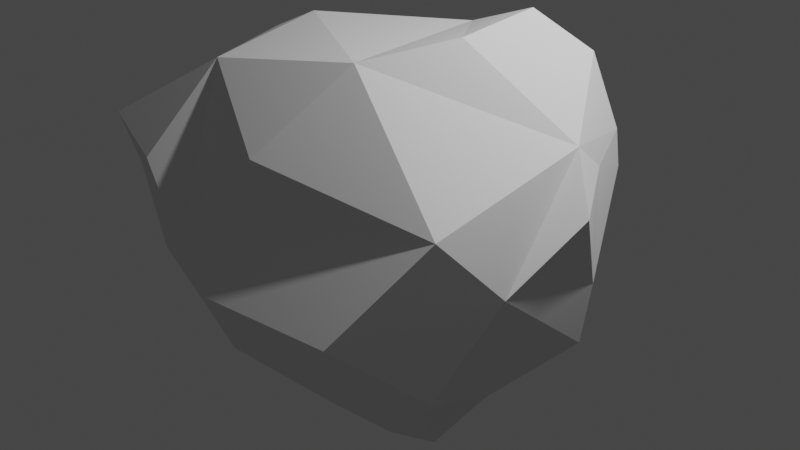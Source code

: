 # Source: CaveRock1.blend  (saved by Blender 2.80.75; exported with 4.5.12 LTS)
import bpy
from mathutils import Matrix  # noqa: F401  (used for matrix-valued properties, if any)

bpy.ops.wm.read_factory_settings(use_empty=True)
scene = bpy.context.scene
scene.name = 'Scene'

# ---- collections
col_collection = bpy.data.collections.new('Collection'); scene.collection.children.link(col_collection)

# ---- world
world_world = bpy.data.worlds.new('World'); scene.world = world_world
world_world.use_nodes = True; world_world.node_tree.nodes.clear()
_N = world_world.node_tree.nodes; _L = world_world.node_tree.links
n0 = _N.new('ShaderNodeOutputWorld'); n0.name = 'World Output'; n0.location = (300, 300)
n1 = _N.new('ShaderNodeBackground'); n1.name = 'Background'; n1.location = (10, 300)
n1.inputs[0].default_value = (0.05088, 0.05088, 0.05088, 1.0)
_L.new(n1.outputs[0], n0.inputs[0])
n0.is_active_output = True
world_world.color = (0.05088, 0.05088, 0.05088)
world_world.use_sun_shadow = False
world_world.sun_shadow_jitter_overblur = 0.0

# ---- cameras
cam_camera = bpy.data.cameras.new('Camera')
cam_camera.clip_end = 100.0
cam_camera.ortho_scale = 7.314

# ---- lights
light_light = bpy.data.lights.new('Light', 'POINT')
light_light.transmission_factor = 0.0
light_light.energy = 1000.0
light_light.shadow_soft_size = 0.1
light_light.shadow_maximum_resolution = 0.006
light_light.use_absolute_resolution = True

# ---- meshes
me_icosphere = bpy.data.meshes.new('Icosphere')
me_icosphere.from_pydata([(0.166, 0.322, 0.9986), (0.4796, 0.6978, 0.8732), (0.5435, -0.1445, 1.096), (0.8263, 0.6678, 0.3531), (0.9834, 0.135, 0.6499), (1.138, 0.04091, 0.3846), (0.9857, 0.3231, -0.09652), (0.9419, 0.3553, 0.4811), (0.2517, 0.932, -0.04706), (-0.5145, 0.03871, -0.8908), (-0.2466, -0.2831, -1.114), (-0.3126, -0.8337, -0.5524), (0.3883, 0.277, -1.027), (-0.6933, 0.5508, -0.5643), (0.4819, -0.2107, -1.02), (0.4846, 0.9153, 0.5676), (0.7729, -0.533, -0.4812), (-0.7042, 0.151, -0.527), (0.5347, -0.3581, -0.7388), (-0.05528, 0.4522, -0.8653), (-0.3237, 0.7607, -0.4615), (-0.9725, -0.222, 0.06912), (-0.9126, -0.06407, -0.1264), (-0.9677, -0.6074, 0.5266), (-0.4326, -1.142, 0.5355), (0.1102, -0.9664, 0.6408), (0.6447, -1.036, -0.03157), (-0.9508, 0.1793, -0.02528), (-0.8228, -0.649, 0.1394), (-0.495, -0.2373, -0.7234), (0.06759, -0.6467, -0.7088), (5.509e-05, -0.9587, -0.3828), (-0.00137, -1.176, 0.009306), (-0.6504, -0.9619, -0.0642), (-0.6982, -0.5939, -0.275), (-0.7235, -1.098, 0.6624), (0.2143, 0.7799, -0.6187), (0.8973, 0.3751, -0.4871), (0.9187, -0.6658, 0.4395), (-0.8243, -0.9518, 0.3404), (-0.8994, -0.355, 0.5944), (-0.3118, 0.5117, 0.079), (-0.7022, 0.2206, 0.5141), (-0.2484, 0.4451, 0.8095), (-0.4929, -0.3227, 0.9681), (-0.334, -0.2377, 1.052), (-0.2707, -0.8365, 0.971), (-0.2416, -1.146, 0.2178), (-0.422, 0.2135, 0.6957), (-0.1183, 0.61, 0.3215), (0.1583, 0.794, 0.4854), (0.5783, 0.8111, 0.04776), (0.749, 0.5044, 0.9438), (0.9962, -0.3135, 0.06636), (0.5509, 0.2997, 1.143), (0.3389, -0.5747, 1.031), (0.8316, 0.6209, 0.5593), (0.1425, -0.196, -1.15)], [], [(52, 1, 54), (35, 24, 46), (52, 15, 1), (7, 3, 56), (4, 2, 55), (3, 15, 56), (43, 50, 49), (52, 56, 15), (0, 2, 54), (36, 20, 8), (51, 6, 37), (3, 51, 15), (4, 55, 38), (52, 4, 56), (6, 51, 3), (2, 4, 54), (5, 4, 53), (4, 52, 54), (8, 51, 36), (53, 37, 6), (6, 7, 5), (1, 15, 50), (51, 50, 15), (6, 5, 53), (16, 37, 53), (50, 43, 0), (1, 50, 0), (39, 28, 33), (45, 48, 44), (56, 4, 7), (51, 8, 50), (7, 6, 3), (5, 7, 4), (54, 1, 0), (13, 17, 27), (12, 37, 18), (18, 37, 16), (10, 30, 11), (30, 18, 16), (14, 12, 18), (10, 57, 30), (14, 30, 57), (16, 53, 26), (10, 9, 19), (34, 29, 11), (29, 9, 10), (22, 17, 34), (12, 57, 19), (30, 16, 26), (18, 30, 14), (36, 37, 12), (36, 19, 20), (19, 13, 20), (41, 8, 20), (41, 20, 13), (41, 13, 27), (57, 10, 19), (26, 31, 30), (11, 30, 31), (33, 34, 11), (33, 32, 47), (26, 32, 31), (31, 33, 11), (31, 32, 33), (19, 9, 13), (24, 39, 47), (39, 24, 35), (35, 46, 23), (19, 36, 12), (36, 51, 37), (41, 27, 42), (8, 41, 49), (9, 17, 13), (17, 22, 27), (29, 34, 17), (10, 11, 29), (14, 57, 12), (17, 9, 29), (32, 26, 38), (22, 34, 28), (46, 25, 55), (25, 46, 47), (25, 32, 38), (46, 55, 45), (25, 47, 32), (21, 27, 22), (33, 28, 34), (28, 39, 23), (28, 21, 22), (28, 23, 21), (40, 42, 21), (42, 27, 21), (24, 47, 46), (47, 39, 33), (23, 39, 35), (48, 40, 44), (48, 42, 40), (40, 21, 23), (41, 43, 49), (45, 44, 46), (42, 43, 41), (0, 43, 48), (0, 48, 45), (48, 43, 42), (8, 49, 50), (23, 46, 40), (40, 46, 44), (25, 38, 55), (53, 4, 38), (38, 26, 53), (55, 0, 45), (0, 55, 2)])
_uv = me_icosphere.uv_layers.new(name='UVMap')
_uv.uv.foreach_set('vector', [0.0, 0.0, 0.0, 0.0, 0.0, 0.0, 0.0, 0.0, 0.0, 0.0, 0.0, 0.0, 0.0, 0.0, 0.0, 0.0, 0.0, 0.0, 0.0, 0.0, 0.0, 0.0, 0.0, 0.0, 0.0, 0.0, 0.0, 0.0, 0.0, 0.0, 0.0, 0.0, 0.0, 0.0, 0.0, 0.0, 0.0, 0.0, 0.0, 0.0, 0.0, 0.0, 0.0, 0.0, 0.0, 0.0, 0.0, 0.0, 0.0, 0.0, 0.0, 0.0, 0.0, 0.0, 0.0, 0.0, 0.0, 0.0, 0.0, 0.0, 0.0, 0.0, 0.0, 0.0, 0.0, 0.0, 0.0, 0.0, 0.0, 0.0, 0.0, 0.0, 0.0, 0.0, 0.0, 0.0, 0.0, 0.0, 0.0, 0.0, 0.0, 0.0, 0.0, 0.0, 0.0, 0.0, 0.0, 0.0, 0.0, 0.0, 0.0, 0.0, 0.0, 0.0, 0.0, 0.0, 0.0, 0.0, 0.0, 0.0, 0.0, 0.0, 0.0, 0.0, 0.0, 0.0, 0.0, 0.0, 0.0, 0.0, 0.0, 0.0, 0.0, 0.0, 0.0, 0.0, 0.0, 0.0, 0.0, 0.0, 0.0, 0.0, 0.0, 0.0, 0.0, 0.0, 0.0, 0.0, 0.0, 0.0, 0.0, 0.0, 0.0, 0.0, 0.0, 0.0, 0.0, 0.0, 0.0, 0.0, 0.0, 0.0, 0.0, 0.0, 0.0, 0.0, 0.0, 0.0, 0.0, 0.0, 0.0, 0.0, 0.0, 0.0, 0.0, 0.0, 0.0, 0.0, 0.0, 0.0, 0.0, 0.0, 0.0, 0.0, 0.0, 0.0, 0.0, 0.0, 0.0, 0.0, 0.0, 0.0, 0.0, 0.0, 0.0, 0.0, 0.0, 0.0, 0.0, 0.0, 0.0, 0.0, 0.0, 0.0, 0.0, 0.0, 0.0, 0.0, 0.0, 0.0, 0.0, 0.0, 0.0, 0.0, 0.0, 0.0, 0.0, 0.0, 0.0, 0.0, 0.0, 0.0, 0.0, 0.0, 0.0, 0.0, 0.0, 0.0, 0.0, 0.0, 0.0, 0.0, 0.0, 0.0, 0.0, 0.0, 0.0, 0.0, 0.0, 0.0, 0.0, 0.0, 0.0, 0.0, 0.0, 0.0, 0.0, 0.0, 0.0, 0.0, 0.0, 0.0, 0.0, 0.0, 0.0, 0.0, 0.0, 0.0, 0.0, 0.0, 0.0, 0.0, 0.0, 0.0, 0.0, 0.0, 0.0, 0.0, 0.0, 0.0, 0.0, 0.0, 0.0, 0.0, 0.0, 0.0, 0.0, 0.0, 0.0, 0.0, 0.0, 0.0, 0.0, 0.0, 0.0, 0.0, 0.0, 0.0, 0.0, 0.0, 0.0, 0.0, 0.0, 0.0, 0.0, 0.0, 0.0, 0.0, 0.0, 0.0, 0.0, 0.0, 0.0, 0.0, 0.0, 0.0, 0.0, 0.0, 0.0, 0.0, 0.0, 0.0, 0.0, 0.0, 0.0, 0.0, 0.0, 0.0, 0.0, 0.0, 0.0, 0.0, 0.0, 0.0, 0.0, 0.0, 0.0, 0.0, 0.0, 0.0, 0.0, 0.0, 0.0, 0.0, 0.0, 0.0, 0.0, 0.0, 0.0, 0.0, 0.0, 0.0, 0.0, 0.0, 0.0, 0.0, 0.0, 0.0, 0.0, 0.0, 0.0, 0.0, 0.0, 0.0, 0.0, 0.0, 0.0, 0.0, 0.0, 0.0, 0.0, 0.0, 0.0, 0.0, 0.0, 0.0, 0.0, 0.0, 0.0, 0.0, 0.0, 0.0, 0.0, 0.0, 0.0, 0.0, 0.0, 0.0, 0.0, 0.0, 0.0, 0.0, 0.0, 0.0, 0.0, 0.0, 0.0, 0.0, 0.0, 0.0, 0.0, 0.0, 0.0, 0.0, 0.0, 0.0, 0.0, 0.0, 0.0, 0.0, 0.0, 0.0, 0.0, 0.0, 0.0, 0.0, 0.0, 0.0, 0.0, 0.0, 0.0, 0.0, 0.0, 0.0, 0.0, 0.0, 0.0, 0.0, 0.0, 0.0, 0.0, 0.0, 0.0, 0.0, 0.0, 0.0, 0.0, 0.0, 0.0, 0.0, 0.0, 0.0, 0.0, 0.0, 0.0, 0.0, 0.0, 0.0, 0.0, 0.0, 0.0, 0.0, 0.0, 0.0, 0.0, 0.0, 0.0, 0.0, 0.0, 0.0, 0.0, 0.0, 0.0, 0.0, 0.0, 0.0, 0.0, 0.0, 0.0, 0.0, 0.0, 0.0, 0.0, 0.0, 0.0, 0.0, 0.0, 0.0, 0.0, 0.0, 0.0, 0.0, 0.0, 0.0, 0.0, 0.0, 0.0, 0.0, 0.0, 0.0, 0.0, 0.0, 0.0, 0.0, 0.0, 0.0, 0.0, 0.0, 0.0, 0.0, 0.0, 0.0, 0.0, 0.0, 0.0, 0.0, 0.0, 0.0, 0.0, 0.0, 0.0, 0.0, 0.0, 0.0, 0.0, 0.0, 0.0, 0.0, 0.0, 0.0, 0.0, 0.0, 0.0, 0.0, 0.0, 0.0, 0.0, 0.0, 0.0, 0.0, 0.0, 0.0, 0.0, 0.0, 0.0, 0.0, 0.0, 0.0, 0.0, 0.0, 0.0, 0.0, 0.0, 0.0, 0.0, 0.0, 0.0, 0.0, 0.0, 0.0, 0.0, 0.0, 0.0, 0.0, 0.0, 0.0, 0.0, 0.0, 0.0, 0.0, 0.0, 0.0, 0.0, 0.0, 0.0, 0.0, 0.0, 0.0, 0.0, 0.0, 0.0, 0.0, 0.0, 0.0, 0.0, 0.0, 0.0, 0.0, 0.0, 0.0, 0.0, 0.0, 0.0, 0.0, 0.0, 0.0, 0.0, 0.0, 0.0, 0.0, 0.0, 0.0, 0.0, 0.0, 0.0, 0.0, 0.0, 0.0, 0.0, 0.0, 0.0, 0.0, 0.0, 0.0, 0.0, 0.0, 0.0, 0.0, 0.0, 0.0, 0.0, 0.0, 0.0, 0.0, 0.0, 0.0, 0.0, 0.0, 0.0, 0.0, 0.0, 0.0, 0.0, 0.0, 0.0, 0.0, 0.0, 0.0, 0.0, 0.0, 0.0, 0.0, 0.0, 0.0, 0.0, 0.0, 0.0, 0.0, 0.0, 0.0, 0.0, 0.0, 0.0, 0.0, 0.0, 0.0, 0.0, 0.0, 0.0, 0.0, 0.0, 0.0, 0.0, 0.0, 0.0, 0.0, 0.0, 0.0, 0.0, 0.0, 0.0, 0.0, 0.0, 0.0, 0.0, 0.0, 0.0, 0.0, 0.0, 0.0, 0.0, 0.0, 0.0, 0.0, 0.0, 0.0, 0.0, 0.0, 0.0, 0.0, 0.0, 0.0, 0.0, 0.0, 0.0, 0.0, 0.0, 0.0, 0.0, 0.0, 0.0, 0.0, 0.0, 0.0, 0.0, 0.0, 0.0, 0.0, 0.0, 0.0, 0.0, 0.0])
me_icosphere.use_remesh_preserve_volume = False
me_icosphere.use_remesh_preserve_attributes = False
me_icosphere.use_mirror_vertex_groups = False
me_icosphere.update()

# ---- objects
ob_light = bpy.data.objects.new('Light', light_light)
ob_camera = bpy.data.objects.new('Camera', cam_camera)
ob_icosphere = bpy.data.objects.new('Icosphere', me_icosphere)

# ---- transforms, parenting, visibility, modifiers, constraints
ob_light.location = (4.076, 1.005, 5.904)
ob_light.rotation_euler = (0.6503, 0.05522, 1.866)
ob_light.lock_rotations_4d = False
ob_light.empty_display_type = 'ARROWS'
ob_light.color = (0.0, 0.0, 0.0, 0.0)
ob_light.lineart.crease_threshold = 0.0
ob_camera.location = (7.359, -6.926, 4.958)
ob_camera.rotation_euler = (1.109, 0.0, 0.8149)
ob_camera.lock_rotations_4d = False
ob_camera.empty_display_type = 'ARROWS'
ob_camera.color = (0.0, 0.0, 0.0, 0.0)
ob_camera.display_type = 'WIRE'
ob_camera.lineart.crease_threshold = 0.0
ob_icosphere.location = (0.0, 0.0, 0.0)
ob_icosphere.scale = (2.002, 2.002, 2.002)
ob_icosphere.lineart.crease_threshold = 0.0

# ---- collection membership
col_collection.objects.link(ob_light)
col_collection.objects.link(ob_camera)
col_collection.objects.link(ob_icosphere)

# ---- scene / render settings (as saved in the file)
scene.camera = ob_camera
scene.frame_start = 1; scene.frame_end = 250; scene.frame_set(1)
scene.render.engine = 'BLENDER_EEVEE_NEXT'
scene.cycles.use_denoising = False
scene.cycles.samples = 128
scene.cycles.sampling_pattern = 'TABULATED_SOBOL'
scene.cycles.use_adaptive_sampling = False
scene.cycles.use_light_tree = False
scene.view_settings.view_transform = 'Filmic'
bpy.context.view_layer.update()
